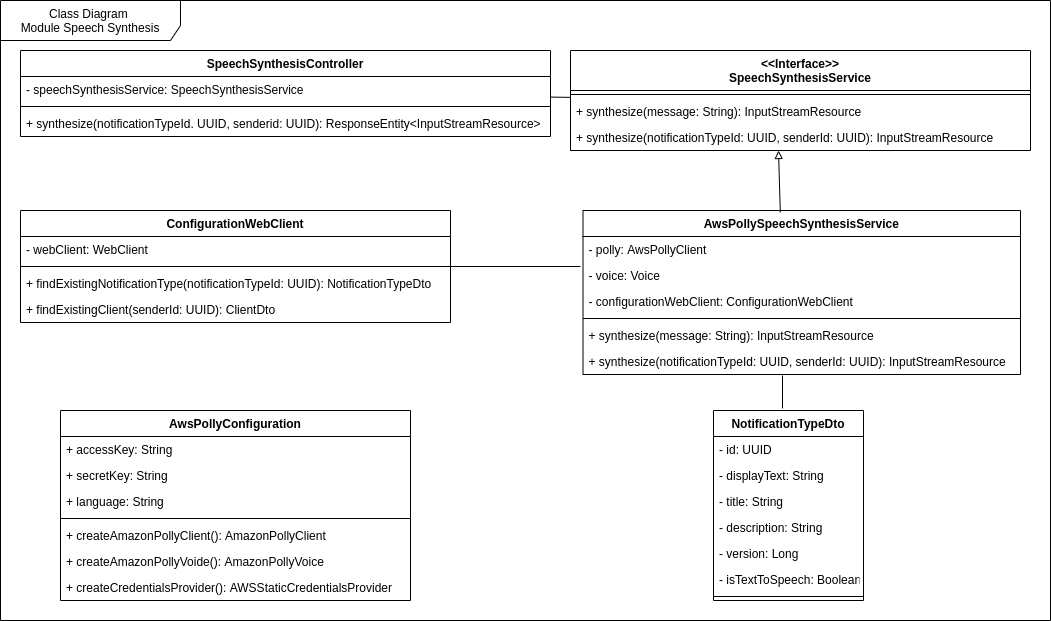

The diagram above was exported from draw.io. Its source (the exported page's mxGraphModel, read from the mxfile embedded in the PNG):
<mxGraphModel dx="2843" dy="1100" grid="1" gridSize="10" guides="1" tooltips="1" connect="1" arrows="1" fold="1" page="1" pageScale="1" pageWidth="827" pageHeight="1169" math="0" shadow="0">
  <root>
    <mxCell id="WIyWlLk6GJQsqaUBKTNV-0" />
    <mxCell id="WIyWlLk6GJQsqaUBKTNV-1" parent="WIyWlLk6GJQsqaUBKTNV-0" />
    <mxCell id="1" value="Class Diagram&amp;nbsp;&lt;br&gt;Module Speech Synthesis" style="shape=umlFrame;whiteSpace=wrap;html=1;width=180;height=40;" parent="WIyWlLk6GJQsqaUBKTNV-1" vertex="1">
      <mxGeometry x="20" y="150" width="1050" height="620" as="geometry" />
    </mxCell>
    <mxCell id="_mfon2nxJXk2uzt6bWWn-11" value="&lt;&lt;Interface&gt;&gt;&#10;SpeechSynthesisService" style="swimlane;fontStyle=1;align=center;verticalAlign=top;childLayout=stackLayout;horizontal=1;startSize=40;horizontalStack=0;resizeParent=1;resizeParentMax=0;resizeLast=0;collapsible=1;marginBottom=0;" parent="WIyWlLk6GJQsqaUBKTNV-1" vertex="1">
      <mxGeometry x="590" y="200" width="460" height="100" as="geometry" />
    </mxCell>
    <mxCell id="_mfon2nxJXk2uzt6bWWn-13" value="" style="line;strokeWidth=1;fillColor=none;align=left;verticalAlign=middle;spacingTop=-1;spacingLeft=3;spacingRight=3;rotatable=0;labelPosition=right;points=[];portConstraint=eastwest;" parent="_mfon2nxJXk2uzt6bWWn-11" vertex="1">
      <mxGeometry y="40" width="460" height="8" as="geometry" />
    </mxCell>
    <mxCell id="_mfon2nxJXk2uzt6bWWn-14" value="+ synthesize(message: String): InputStreamResource" style="text;strokeColor=none;fillColor=none;align=left;verticalAlign=top;spacingLeft=4;spacingRight=4;overflow=hidden;rotatable=0;points=[[0,0.5],[1,0.5]];portConstraint=eastwest;" parent="_mfon2nxJXk2uzt6bWWn-11" vertex="1">
      <mxGeometry y="48" width="460" height="26" as="geometry" />
    </mxCell>
    <mxCell id="_mfon2nxJXk2uzt6bWWn-18" value="+ synthesize(notificationTypeId: UUID, senderId: UUID): InputStreamResource" style="text;strokeColor=none;fillColor=none;align=left;verticalAlign=top;spacingLeft=4;spacingRight=4;overflow=hidden;rotatable=0;points=[[0,0.5],[1,0.5]];portConstraint=eastwest;" parent="_mfon2nxJXk2uzt6bWWn-11" vertex="1">
      <mxGeometry y="74" width="460" height="26" as="geometry" />
    </mxCell>
    <mxCell id="_mfon2nxJXk2uzt6bWWn-20" value="SpeechSynthesisController" style="swimlane;fontStyle=1;align=center;verticalAlign=top;childLayout=stackLayout;horizontal=1;startSize=26;horizontalStack=0;resizeParent=1;resizeParentMax=0;resizeLast=0;collapsible=1;marginBottom=0;" parent="WIyWlLk6GJQsqaUBKTNV-1" vertex="1">
      <mxGeometry x="40" y="200" width="530" height="86" as="geometry" />
    </mxCell>
    <mxCell id="_mfon2nxJXk2uzt6bWWn-21" value="- speechSynthesisService: SpeechSynthesisService" style="text;strokeColor=none;fillColor=none;align=left;verticalAlign=top;spacingLeft=4;spacingRight=4;overflow=hidden;rotatable=0;points=[[0,0.5],[1,0.5]];portConstraint=eastwest;" parent="_mfon2nxJXk2uzt6bWWn-20" vertex="1">
      <mxGeometry y="26" width="530" height="26" as="geometry" />
    </mxCell>
    <mxCell id="_mfon2nxJXk2uzt6bWWn-22" value="" style="line;strokeWidth=1;fillColor=none;align=left;verticalAlign=middle;spacingTop=-1;spacingLeft=3;spacingRight=3;rotatable=0;labelPosition=right;points=[];portConstraint=eastwest;" parent="_mfon2nxJXk2uzt6bWWn-20" vertex="1">
      <mxGeometry y="52" width="530" height="8" as="geometry" />
    </mxCell>
    <mxCell id="_mfon2nxJXk2uzt6bWWn-23" value="+ synthesize(notificationTypeId. UUID, senderid: UUID): ResponseEntity&lt;InputStreamResource&gt;" style="text;strokeColor=none;fillColor=none;align=left;verticalAlign=top;spacingLeft=4;spacingRight=4;overflow=hidden;rotatable=0;points=[[0,0.5],[1,0.5]];portConstraint=eastwest;" parent="_mfon2nxJXk2uzt6bWWn-20" vertex="1">
      <mxGeometry y="60" width="530" height="26" as="geometry" />
    </mxCell>
    <mxCell id="_mfon2nxJXk2uzt6bWWn-26" value="" style="endArrow=none;html=1;rounded=0;" parent="WIyWlLk6GJQsqaUBKTNV-1" source="_mfon2nxJXk2uzt6bWWn-20" target="_mfon2nxJXk2uzt6bWWn-11" edge="1">
      <mxGeometry width="50" height="50" relative="1" as="geometry">
        <mxPoint x="240" y="590" as="sourcePoint" />
        <mxPoint x="290" y="540" as="targetPoint" />
      </mxGeometry>
    </mxCell>
    <mxCell id="_mfon2nxJXk2uzt6bWWn-27" value="AwsPollySpeechSynthesisService" style="swimlane;fontStyle=1;align=center;verticalAlign=top;childLayout=stackLayout;horizontal=1;startSize=26;horizontalStack=0;resizeParent=1;resizeParentMax=0;resizeLast=0;collapsible=1;marginBottom=0;" parent="WIyWlLk6GJQsqaUBKTNV-1" vertex="1">
      <mxGeometry x="602.5" y="360" width="437.5" height="164" as="geometry" />
    </mxCell>
    <mxCell id="_mfon2nxJXk2uzt6bWWn-28" value="- polly: AwsPollyClient" style="text;strokeColor=none;fillColor=none;align=left;verticalAlign=top;spacingLeft=4;spacingRight=4;overflow=hidden;rotatable=0;points=[[0,0.5],[1,0.5]];portConstraint=eastwest;" parent="_mfon2nxJXk2uzt6bWWn-27" vertex="1">
      <mxGeometry y="26" width="437.5" height="26" as="geometry" />
    </mxCell>
    <mxCell id="_mfon2nxJXk2uzt6bWWn-39" value="- voice: Voice" style="text;strokeColor=none;fillColor=none;align=left;verticalAlign=top;spacingLeft=4;spacingRight=4;overflow=hidden;rotatable=0;points=[[0,0.5],[1,0.5]];portConstraint=eastwest;" parent="_mfon2nxJXk2uzt6bWWn-27" vertex="1">
      <mxGeometry y="52" width="437.5" height="26" as="geometry" />
    </mxCell>
    <mxCell id="_mfon2nxJXk2uzt6bWWn-75" value="- configurationWebClient: ConfigurationWebClient" style="text;strokeColor=none;fillColor=none;align=left;verticalAlign=top;spacingLeft=4;spacingRight=4;overflow=hidden;rotatable=0;points=[[0,0.5],[1,0.5]];portConstraint=eastwest;" parent="_mfon2nxJXk2uzt6bWWn-27" vertex="1">
      <mxGeometry y="78" width="437.5" height="26" as="geometry" />
    </mxCell>
    <mxCell id="_mfon2nxJXk2uzt6bWWn-29" value="" style="line;strokeWidth=1;fillColor=none;align=left;verticalAlign=middle;spacingTop=-1;spacingLeft=3;spacingRight=3;rotatable=0;labelPosition=right;points=[];portConstraint=eastwest;" parent="_mfon2nxJXk2uzt6bWWn-27" vertex="1">
      <mxGeometry y="104" width="437.5" height="8" as="geometry" />
    </mxCell>
    <mxCell id="_mfon2nxJXk2uzt6bWWn-30" value="+ synthesize(message: String): InputStreamResource" style="text;strokeColor=none;fillColor=none;align=left;verticalAlign=top;spacingLeft=4;spacingRight=4;overflow=hidden;rotatable=0;points=[[0,0.5],[1,0.5]];portConstraint=eastwest;" parent="_mfon2nxJXk2uzt6bWWn-27" vertex="1">
      <mxGeometry y="112" width="437.5" height="26" as="geometry" />
    </mxCell>
    <mxCell id="_mfon2nxJXk2uzt6bWWn-37" value="+ synthesize(notificationTypeId: UUID, senderId: UUID): InputStreamResource" style="text;strokeColor=none;fillColor=none;align=left;verticalAlign=top;spacingLeft=4;spacingRight=4;overflow=hidden;rotatable=0;points=[[0,0.5],[1,0.5]];portConstraint=eastwest;" parent="_mfon2nxJXk2uzt6bWWn-27" vertex="1">
      <mxGeometry y="138" width="437.5" height="26" as="geometry" />
    </mxCell>
    <mxCell id="_mfon2nxJXk2uzt6bWWn-40" value="" style="endArrow=block;html=1;rounded=0;endFill=0;exitX=0.451;exitY=0.012;exitDx=0;exitDy=0;exitPerimeter=0;" parent="WIyWlLk6GJQsqaUBKTNV-1" source="_mfon2nxJXk2uzt6bWWn-27" edge="1">
      <mxGeometry width="50" height="50" relative="1" as="geometry">
        <mxPoint x="240" y="590" as="sourcePoint" />
        <mxPoint x="798" y="300" as="targetPoint" />
      </mxGeometry>
    </mxCell>
    <mxCell id="_mfon2nxJXk2uzt6bWWn-48" value="ConfigurationWebClient" style="swimlane;fontStyle=1;align=center;verticalAlign=top;childLayout=stackLayout;horizontal=1;startSize=26;horizontalStack=0;resizeParent=1;resizeParentMax=0;resizeLast=0;collapsible=1;marginBottom=0;" parent="WIyWlLk6GJQsqaUBKTNV-1" vertex="1">
      <mxGeometry x="40" y="360" width="430" height="112" as="geometry" />
    </mxCell>
    <mxCell id="_mfon2nxJXk2uzt6bWWn-49" value="- webClient: WebClient" style="text;strokeColor=none;fillColor=none;align=left;verticalAlign=top;spacingLeft=4;spacingRight=4;overflow=hidden;rotatable=0;points=[[0,0.5],[1,0.5]];portConstraint=eastwest;" parent="_mfon2nxJXk2uzt6bWWn-48" vertex="1">
      <mxGeometry y="26" width="430" height="26" as="geometry" />
    </mxCell>
    <mxCell id="_mfon2nxJXk2uzt6bWWn-50" value="" style="line;strokeWidth=1;fillColor=none;align=left;verticalAlign=middle;spacingTop=-1;spacingLeft=3;spacingRight=3;rotatable=0;labelPosition=right;points=[];portConstraint=eastwest;" parent="_mfon2nxJXk2uzt6bWWn-48" vertex="1">
      <mxGeometry y="52" width="430" height="8" as="geometry" />
    </mxCell>
    <mxCell id="_mfon2nxJXk2uzt6bWWn-51" value="+ findExistingNotificationType(notificationTypeId: UUID): NotificationTypeDto" style="text;strokeColor=none;fillColor=none;align=left;verticalAlign=top;spacingLeft=4;spacingRight=4;overflow=hidden;rotatable=0;points=[[0,0.5],[1,0.5]];portConstraint=eastwest;" parent="_mfon2nxJXk2uzt6bWWn-48" vertex="1">
      <mxGeometry y="60" width="430" height="26" as="geometry" />
    </mxCell>
    <mxCell id="0" value="+ findExistingClient(senderId: UUID): ClientDto" style="text;strokeColor=none;fillColor=none;align=left;verticalAlign=top;spacingLeft=4;spacingRight=4;overflow=hidden;rotatable=0;points=[[0,0.5],[1,0.5]];portConstraint=eastwest;" parent="_mfon2nxJXk2uzt6bWWn-48" vertex="1">
      <mxGeometry y="86" width="430" height="26" as="geometry" />
    </mxCell>
    <mxCell id="_mfon2nxJXk2uzt6bWWn-52" value="" style="endArrow=none;html=1;rounded=0;" parent="WIyWlLk6GJQsqaUBKTNV-1" source="_mfon2nxJXk2uzt6bWWn-48" edge="1">
      <mxGeometry width="50" height="50" relative="1" as="geometry">
        <mxPoint x="590" y="700" as="sourcePoint" />
        <mxPoint x="600" y="416" as="targetPoint" />
      </mxGeometry>
    </mxCell>
    <mxCell id="_mfon2nxJXk2uzt6bWWn-76" value="NotificationTypeDto" style="swimlane;fontStyle=1;align=center;verticalAlign=top;childLayout=stackLayout;horizontal=1;startSize=26;horizontalStack=0;resizeParent=1;resizeParentMax=0;resizeLast=0;collapsible=1;marginBottom=0;" parent="WIyWlLk6GJQsqaUBKTNV-1" vertex="1">
      <mxGeometry x="733" y="560" width="150" height="190" as="geometry" />
    </mxCell>
    <mxCell id="_mfon2nxJXk2uzt6bWWn-77" value="- id: UUID" style="text;strokeColor=none;fillColor=none;align=left;verticalAlign=top;spacingLeft=4;spacingRight=4;overflow=hidden;rotatable=0;points=[[0,0.5],[1,0.5]];portConstraint=eastwest;" parent="_mfon2nxJXk2uzt6bWWn-76" vertex="1">
      <mxGeometry y="26" width="150" height="26" as="geometry" />
    </mxCell>
    <mxCell id="_mfon2nxJXk2uzt6bWWn-84" value="- displayText: String" style="text;strokeColor=none;fillColor=none;align=left;verticalAlign=top;spacingLeft=4;spacingRight=4;overflow=hidden;rotatable=0;points=[[0,0.5],[1,0.5]];portConstraint=eastwest;" parent="_mfon2nxJXk2uzt6bWWn-76" vertex="1">
      <mxGeometry y="52" width="150" height="26" as="geometry" />
    </mxCell>
    <mxCell id="_mfon2nxJXk2uzt6bWWn-83" value="- title: String" style="text;strokeColor=none;fillColor=none;align=left;verticalAlign=top;spacingLeft=4;spacingRight=4;overflow=hidden;rotatable=0;points=[[0,0.5],[1,0.5]];portConstraint=eastwest;" parent="_mfon2nxJXk2uzt6bWWn-76" vertex="1">
      <mxGeometry y="78" width="150" height="26" as="geometry" />
    </mxCell>
    <mxCell id="_mfon2nxJXk2uzt6bWWn-82" value="- description: String" style="text;strokeColor=none;fillColor=none;align=left;verticalAlign=top;spacingLeft=4;spacingRight=4;overflow=hidden;rotatable=0;points=[[0,0.5],[1,0.5]];portConstraint=eastwest;" parent="_mfon2nxJXk2uzt6bWWn-76" vertex="1">
      <mxGeometry y="104" width="150" height="26" as="geometry" />
    </mxCell>
    <mxCell id="_mfon2nxJXk2uzt6bWWn-81" value="- version: Long" style="text;strokeColor=none;fillColor=none;align=left;verticalAlign=top;spacingLeft=4;spacingRight=4;overflow=hidden;rotatable=0;points=[[0,0.5],[1,0.5]];portConstraint=eastwest;" parent="_mfon2nxJXk2uzt6bWWn-76" vertex="1">
      <mxGeometry y="130" width="150" height="26" as="geometry" />
    </mxCell>
    <mxCell id="_mfon2nxJXk2uzt6bWWn-80" value="- isTextToSpeech: Boolean" style="text;strokeColor=none;fillColor=none;align=left;verticalAlign=top;spacingLeft=4;spacingRight=4;overflow=hidden;rotatable=0;points=[[0,0.5],[1,0.5]];portConstraint=eastwest;" parent="_mfon2nxJXk2uzt6bWWn-76" vertex="1">
      <mxGeometry y="156" width="150" height="26" as="geometry" />
    </mxCell>
    <mxCell id="_mfon2nxJXk2uzt6bWWn-78" value="" style="line;strokeWidth=1;fillColor=none;align=left;verticalAlign=middle;spacingTop=-1;spacingLeft=3;spacingRight=3;rotatable=0;labelPosition=right;points=[];portConstraint=eastwest;" parent="_mfon2nxJXk2uzt6bWWn-76" vertex="1">
      <mxGeometry y="182" width="150" height="8" as="geometry" />
    </mxCell>
    <mxCell id="_mfon2nxJXk2uzt6bWWn-85" value="" style="endArrow=none;html=1;rounded=0;exitX=0.46;exitY=-0.011;exitDx=0;exitDy=0;exitPerimeter=0;entryX=0.456;entryY=1.038;entryDx=0;entryDy=0;entryPerimeter=0;" parent="WIyWlLk6GJQsqaUBKTNV-1" source="_mfon2nxJXk2uzt6bWWn-76" target="_mfon2nxJXk2uzt6bWWn-37" edge="1">
      <mxGeometry width="50" height="50" relative="1" as="geometry">
        <mxPoint x="360" y="550" as="sourcePoint" />
        <mxPoint x="799" y="530" as="targetPoint" />
      </mxGeometry>
    </mxCell>
    <mxCell id="_mfon2nxJXk2uzt6bWWn-86" value="AwsPollyConfiguration" style="swimlane;fontStyle=1;align=center;verticalAlign=top;childLayout=stackLayout;horizontal=1;startSize=26;horizontalStack=0;resizeParent=1;resizeParentMax=0;resizeLast=0;collapsible=1;marginBottom=0;" parent="WIyWlLk6GJQsqaUBKTNV-1" vertex="1">
      <mxGeometry x="80" y="560" width="350" height="190" as="geometry" />
    </mxCell>
    <mxCell id="_mfon2nxJXk2uzt6bWWn-87" value="+ accessKey: String" style="text;strokeColor=none;fillColor=none;align=left;verticalAlign=top;spacingLeft=4;spacingRight=4;overflow=hidden;rotatable=0;points=[[0,0.5],[1,0.5]];portConstraint=eastwest;" parent="_mfon2nxJXk2uzt6bWWn-86" vertex="1">
      <mxGeometry y="26" width="350" height="26" as="geometry" />
    </mxCell>
    <mxCell id="_mfon2nxJXk2uzt6bWWn-93" value="+ secretKey: String" style="text;strokeColor=none;fillColor=none;align=left;verticalAlign=top;spacingLeft=4;spacingRight=4;overflow=hidden;rotatable=0;points=[[0,0.5],[1,0.5]];portConstraint=eastwest;" parent="_mfon2nxJXk2uzt6bWWn-86" vertex="1">
      <mxGeometry y="52" width="350" height="26" as="geometry" />
    </mxCell>
    <mxCell id="_mfon2nxJXk2uzt6bWWn-92" value="+ language: String" style="text;strokeColor=none;fillColor=none;align=left;verticalAlign=top;spacingLeft=4;spacingRight=4;overflow=hidden;rotatable=0;points=[[0,0.5],[1,0.5]];portConstraint=eastwest;" parent="_mfon2nxJXk2uzt6bWWn-86" vertex="1">
      <mxGeometry y="78" width="350" height="26" as="geometry" />
    </mxCell>
    <mxCell id="_mfon2nxJXk2uzt6bWWn-88" value="" style="line;strokeWidth=1;fillColor=none;align=left;verticalAlign=middle;spacingTop=-1;spacingLeft=3;spacingRight=3;rotatable=0;labelPosition=right;points=[];portConstraint=eastwest;" parent="_mfon2nxJXk2uzt6bWWn-86" vertex="1">
      <mxGeometry y="104" width="350" height="8" as="geometry" />
    </mxCell>
    <mxCell id="_mfon2nxJXk2uzt6bWWn-89" value="+ createAmazonPollyClient(): AmazonPollyClient" style="text;strokeColor=none;fillColor=none;align=left;verticalAlign=top;spacingLeft=4;spacingRight=4;overflow=hidden;rotatable=0;points=[[0,0.5],[1,0.5]];portConstraint=eastwest;" parent="_mfon2nxJXk2uzt6bWWn-86" vertex="1">
      <mxGeometry y="112" width="350" height="26" as="geometry" />
    </mxCell>
    <mxCell id="_mfon2nxJXk2uzt6bWWn-91" value="+ createAmazonPollyVoide(): AmazonPollyVoice" style="text;strokeColor=none;fillColor=none;align=left;verticalAlign=top;spacingLeft=4;spacingRight=4;overflow=hidden;rotatable=0;points=[[0,0.5],[1,0.5]];portConstraint=eastwest;" parent="_mfon2nxJXk2uzt6bWWn-86" vertex="1">
      <mxGeometry y="138" width="350" height="26" as="geometry" />
    </mxCell>
    <mxCell id="_mfon2nxJXk2uzt6bWWn-90" value="+ createCredentialsProvider(): AWSStaticCredentialsProvider" style="text;strokeColor=none;fillColor=none;align=left;verticalAlign=top;spacingLeft=4;spacingRight=4;overflow=hidden;rotatable=0;points=[[0,0.5],[1,0.5]];portConstraint=eastwest;" parent="_mfon2nxJXk2uzt6bWWn-86" vertex="1">
      <mxGeometry y="164" width="350" height="26" as="geometry" />
    </mxCell>
  </root>
</mxGraphModel>